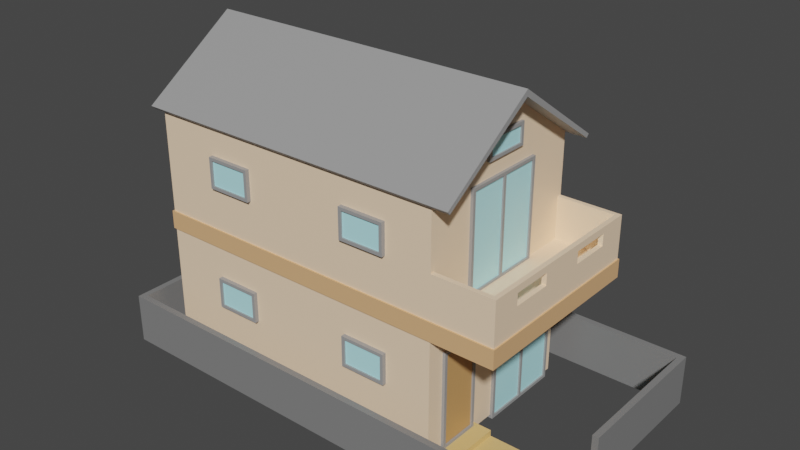 # Source: house.blend  (saved by Blender 2.91.10; exported with 4.5.12 LTS)
import bpy
from mathutils import Matrix  # noqa: F401  (used for matrix-valued properties, if any)

bpy.ops.wm.read_factory_settings(use_empty=True)
scene = bpy.context.scene
scene.name = 'Scene'

# ---- collections
col_collection = bpy.data.collections.new('Collection'); scene.collection.children.link(col_collection)

# ---- materials (node trees are filled in below, after node groups)
mat_walls = bpy.data.materials.new('Walls')
mat_walls.use_transparent_shadow = False
mat_walls.diffuse_color = (0.8, 0.5969, 0.2839, 1.0)
mat_roof = bpy.data.materials.new('Roof')
mat_roof.use_transparent_shadow = False
mat_roof.diffuse_color = (0.17, 0.17, 0.17, 1.0)
mat_accent = bpy.data.materials.new('Accent')
mat_accent.use_transparent_shadow = False
mat_accent.diffuse_color = (0.8, 0.3346, 0.3074, 1.0)
mat_frame = bpy.data.materials.new('Frame')
mat_frame.use_transparent_shadow = False
mat_frame.diffuse_color = (0.2697, 0.2697, 0.2697, 1.0)
mat_door = bpy.data.materials.new('Door')
mat_door.use_transparent_shadow = False
mat_door.diffuse_color = (0.6166, 0.4919, 0.3654, 1.0)
mat_windows = bpy.data.materials.new('Windows')
mat_windows.use_transparent_shadow = False
mat_windows.diffuse_color = (0.0, 0.7121, 0.8, 1.0)
mat_path = bpy.data.materials.new('Path')
mat_path.use_transparent_shadow = False
mat_path.diffuse_color = (0.3972, 0.2897, 0.1818, 1.0)
mat_fence = bpy.data.materials.new('Fence')
mat_fence.alpha_threshold = 0.0
mat_fence.use_transparent_shadow = False
mat_fence.diffuse_color = (0.4641, 0.4559, 0.4036, 1.0)
mat_fence.line_color = (0.0, 0.0, 0.0, 1.0)

# ---- material node trees
mat_walls.use_nodes = True; mat_walls.node_tree.nodes.clear()
_N = mat_walls.node_tree.nodes; _L = mat_walls.node_tree.links
n0 = _N.new('ShaderNodeBsdfPrincipled'); n0.name = 'Principled BSDF'; n0.location = (10, 300)
n0.distribution = 'GGX'
n0.subsurface_method = 'BURLEY'
n0.inputs[0].default_value = (1.0, 0.7436, 0.512, 1.0)
n0.inputs[3].default_value = 1.45
n0.inputs[27].default_value = (0.0, 0.0, 0.0, 1.0)
n0.inputs[28].default_value = 1.0
n1 = _N.new('ShaderNodeOutputMaterial'); n1.name = 'Material Output'; n1.location = (300, 300)
_L.new(n0.outputs[0], n1.inputs[0])
n1.is_active_output = True
mat_roof.use_nodes = True; mat_roof.node_tree.nodes.clear()
_N = mat_roof.node_tree.nodes; _L = mat_roof.node_tree.links
n0 = _N.new('ShaderNodeBsdfPrincipled'); n0.name = 'Principled BSDF'; n0.location = (10, 300)
n0.distribution = 'GGX'
n0.subsurface_method = 'BURLEY'
n0.inputs[0].default_value = (0.3299, 0.3299, 0.3299, 1.0)
n0.inputs[3].default_value = 1.45
n0.inputs[27].default_value = (0.0, 0.0, 0.0, 1.0)
n0.inputs[28].default_value = 1.0
n1 = _N.new('ShaderNodeOutputMaterial'); n1.name = 'Material Output'; n1.location = (300, 300)
_L.new(n0.outputs[0], n1.inputs[0])
n1.is_active_output = True
mat_accent.use_nodes = True; mat_accent.node_tree.nodes.clear()
_N = mat_accent.node_tree.nodes; _L = mat_accent.node_tree.links
n0 = _N.new('ShaderNodeBsdfPrincipled'); n0.name = 'Principled BSDF'; n0.location = (10, 300)
n0.distribution = 'GGX'
n0.subsurface_method = 'BURLEY'
n0.inputs[0].default_value = (0.8, 0.459, 0.2224, 1.0)
n0.inputs[3].default_value = 1.45
n0.inputs[27].default_value = (0.0, 0.0, 0.0, 1.0)
n0.inputs[28].default_value = 1.0
n1 = _N.new('ShaderNodeOutputMaterial'); n1.name = 'Material Output'; n1.location = (300, 300)
_L.new(n0.outputs[0], n1.inputs[0])
n1.is_active_output = True
mat_frame.use_nodes = True; mat_frame.node_tree.nodes.clear()
_N = mat_frame.node_tree.nodes; _L = mat_frame.node_tree.links
n0 = _N.new('ShaderNodeBsdfPrincipled'); n0.name = 'Principled BSDF'; n0.location = (10, 300)
n0.distribution = 'GGX'
n0.subsurface_method = 'BURLEY'
n0.inputs[0].default_value = (0.3299, 0.3299, 0.3299, 1.0)
n0.inputs[3].default_value = 1.45
n0.inputs[27].default_value = (0.0, 0.0, 0.0, 1.0)
n0.inputs[28].default_value = 1.0
n1 = _N.new('ShaderNodeOutputMaterial'); n1.name = 'Material Output'; n1.location = (300, 300)
_L.new(n0.outputs[0], n1.inputs[0])
n1.is_active_output = True
mat_door.use_nodes = True; mat_door.node_tree.nodes.clear()
_N = mat_door.node_tree.nodes; _L = mat_door.node_tree.links
n0 = _N.new('ShaderNodeBsdfPrincipled'); n0.name = 'Principled BSDF'; n0.location = (10, 300)
n0.distribution = 'GGX'
n0.subsurface_method = 'BURLEY'
n0.inputs[0].default_value = (0.6166, 0.3375, 0.1288, 1.0)
n0.inputs[3].default_value = 1.45
n0.inputs[27].default_value = (0.0, 0.0, 0.0, 1.0)
n0.inputs[28].default_value = 1.0
n1 = _N.new('ShaderNodeOutputMaterial'); n1.name = 'Material Output'; n1.location = (300, 300)
_L.new(n0.outputs[0], n1.inputs[0])
n1.is_active_output = True
mat_windows.use_nodes = True; mat_windows.node_tree.nodes.clear()
_N = mat_windows.node_tree.nodes; _L = mat_windows.node_tree.links
n0 = _N.new('ShaderNodeBsdfPrincipled'); n0.name = 'Principled BSDF'; n0.location = (10, 300)
n0.distribution = 'GGX'
n0.subsurface_method = 'BURLEY'
n0.inputs[0].default_value = (0.5019, 0.9428, 1.0, 1.0)
n0.inputs[3].default_value = 1.45
n0.inputs[27].default_value = (0.0, 0.0, 0.0, 1.0)
n0.inputs[28].default_value = 1.0
n1 = _N.new('ShaderNodeOutputMaterial'); n1.name = 'Material Output'; n1.location = (300, 300)
_L.new(n0.outputs[0], n1.inputs[0])
n1.is_active_output = True
mat_path.use_nodes = True; mat_path.node_tree.nodes.clear()
_N = mat_path.node_tree.nodes; _L = mat_path.node_tree.links
n0 = _N.new('ShaderNodeBsdfPrincipled'); n0.name = 'Principled BSDF'; n0.location = (10, 300)
n0.distribution = 'GGX'
n0.subsurface_method = 'BURLEY'
n0.inputs[0].default_value = (0.8, 0.5333, 0.207, 1.0)
n0.inputs[3].default_value = 1.45
n0.inputs[27].default_value = (0.0, 0.0, 0.0, 1.0)
n0.inputs[28].default_value = 1.0
n1 = _N.new('ShaderNodeOutputMaterial'); n1.name = 'Material Output'; n1.location = (300, 300)
_L.new(n0.outputs[0], n1.inputs[0])
n1.is_active_output = True
mat_fence.use_nodes = True; mat_fence.node_tree.nodes.clear()
_N = mat_fence.node_tree.nodes; _L = mat_fence.node_tree.links
n0 = _N.new('ShaderNodeOutputMaterial'); n0.name = 'Material Output'; n0.location = (300, 300)
n1 = _N.new('ShaderNodeBsdfPrincipled'); n1.name = 'Principled BSDF'; n1.location = (10, 300)
n1.distribution = 'GGX'
n1.subsurface_method = 'BURLEY'
n1.inputs[0].default_value = (0.2165, 0.2165, 0.2165, 1.0)
n1.inputs[2].default_value = 0.4
n1.inputs[3].default_value = 1.45
n1.inputs[27].default_value = (0.0, 0.0, 0.0, 1.0)
n1.inputs[28].default_value = 1.0
_L.new(n1.outputs[0], n0.inputs[0])
n0.is_active_output = True

# ---- world
world_world = bpy.data.worlds.new('World'); scene.world = world_world
world_world.use_nodes = True; world_world.node_tree.nodes.clear()
_N = world_world.node_tree.nodes; _L = world_world.node_tree.links
n0 = _N.new('ShaderNodeOutputWorld'); n0.name = 'World Output'; n0.location = (300, 300)
n1 = _N.new('ShaderNodeBackground'); n1.name = 'Background'; n1.location = (10, 300)
n1.inputs[0].default_value = (0.05088, 0.05088, 0.05088, 1.0)
_L.new(n1.outputs[0], n0.inputs[0])
n0.is_active_output = True
world_world.color = (0.05088, 0.05088, 0.05088)
world_world.use_sun_shadow = False
world_world.sun_shadow_jitter_overblur = 0.0

# ---- meshes
me_cube_001 = bpy.data.meshes.new('Cube.001')
me_cube_001.from_pydata([(-14.0, -3.0, 0.0), (-14.0, -3.0, 4.0), (-14.0, 3.0, 0.0), (-14.0, 3.0, 4.0), (-4.0, -3.0, 0.0), (-4.0, -3.0, 4.0), (-4.0, 3.0, 0.0), (-4.0, 3.0, 4.0), (-14.0, -3.0, 8.0), (-14.0, 3.0, 8.0), (-4.0, -3.0, 8.0), (-4.0, 3.0, 8.0), (-14.0, 0.0, 10.0), (-4.0, 0.0, 10.0)], [], [(0, 1, 3, 2), (2, 3, 7, 6), (6, 7, 5, 4), (4, 5, 1, 0), (7, 3, 9, 11), (10, 11, 13), (5, 7, 11, 10), (3, 1, 8, 9), (1, 5, 10, 8), (9, 8, 12), (8, 10, 13, 12), (11, 9, 12, 13)])
_uv = me_cube_001.uv_layers.new(name='UVMap')
_uv.uv.foreach_set('vector', [0.375, 0.0, 0.625, 0.0, 0.625, 0.25, 0.375, 0.25, 0.375, 0.25, 0.625, 0.25, 0.625, 0.5, 0.375, 0.5, 0.375, 0.5, 0.625, 0.5, 0.625, 0.75, 0.375, 0.75, 0.375, 0.75, 0.625, 0.75, 0.625, 1.0, 0.375, 1.0, 0.625, 0.5, 0.625, 0.25, 0.625, 0.25, 0.625, 0.5, 0.625, 0.75, 0.625, 0.5, 0.625, 0.75, 0.625, 0.75, 0.625, 0.5, 0.625, 0.5, 0.625, 0.75, 0.625, 0.25, 0.625, 0.0, 0.625, 0.0, 0.625, 0.25, 0.625, 1.0, 0.625, 0.75, 0.625, 0.75, 0.625, 1.0, 0.625, 0.25, 0.625, 0.0, 0.625, 0.25, 0.625, 1.0, 0.625, 0.75, 0.625, 0.75, 0.625, 1.0, 0.625, 0.5, 0.625, 0.25, 0.625, 0.25, 0.625, 0.5])
me_cube_001.materials.append(mat_walls)
me_cube_001.use_remesh_fix_poles = True
me_cube_001.use_remesh_preserve_attributes = False
me_cube_001.use_mirror_vertex_groups = False
me_cube_001.update()
me_cube_002 = bpy.data.meshes.new('Cube.002')
me_cube_002.from_pydata([(-5.343, -3.197, 8.0), (-5.343, 3.197, 8.0), (5.638, -3.197, 8.0), (5.638, 3.197, 8.0), (-5.343, 0.0, 10.21), (5.638, 0.0, 10.21), (-5.343, -3.109, 7.9), (-5.343, 3.109, 7.9), (5.638, 3.109, 7.9), (5.638, -3.109, 7.9), (5.638, 0.0, 10.0), (-5.343, 0.0, 10.0)], [], [(10, 9, 6, 11), (0, 2, 5, 4), (3, 1, 4, 5), (7, 1, 3, 8), (0, 6, 9, 2), (10, 11, 7, 8), (9, 10, 5, 2), (5, 10, 8, 3), (7, 11, 4, 1), (4, 11, 6, 0)])
_uv = me_cube_002.uv_layers.new(name='UVMap')
_uv.uv.foreach_set('vector', [0.625, 0.6667, 0.625, 0.6667, 0.625, 0.75, 0.625, 0.5, 0.625, 1.0, 0.625, 0.75, 0.625, 0.75, 0.625, 1.0, 0.625, 0.5, 0.625, 0.25, 0.625, 0.25, 0.625, 0.5, 0.625, 0.5, 0.625, 0.25, 0.625, 0.5, 0.625, 0.5833, 0.625, 1.0, 0.625, 0.75, 0.625, 0.6667, 0.625, 0.75, 0.625, 0.6667, 0.625, 0.5, 0.625, 0.5, 0.625, 0.5833, 0.625, 0.6667, 0.625, 0.6667, 0.625, 0.75, 0.625, 0.75, 0.625, 0.75, 0.625, 0.6667, 0.625, 0.5833, 0.625, 0.5, 0.625, 0.5, 0.625, 0.5, 0.625, 0.25, 0.625, 0.25, 0.625, 0.25, 0.625, 0.5, 0.625, 0.75, 0.625, 1.0])
me_cube_002.materials.append(mat_roof)
me_cube_002.use_remesh_fix_poles = True
me_cube_002.use_remesh_preserve_attributes = False
me_cube_002.use_mirror_vertex_groups = False
me_cube_002.update()
me_cube_003 = bpy.data.meshes.new('Cube.003')
me_cube_003.from_pydata([(0.8467, -0.9522, -0.3698), (0.8467, 0.9522, -0.3698), (-1.0, -1.0, -1.0), (-1.0, -1.0, 1.0), (-1.0, 1.0, -1.0), (-1.0, 1.0, 1.0), (1.0, -1.0, -1.0), (1.0, -1.0, 1.0), (1.0, 1.0, -1.0), (1.0, 1.0, 1.0), (-1.0, 0.9522, -0.3698), (-1.0, 0.9522, 1.0), (0.8467, 0.9522, 1.0), (0.8467, -0.9522, 1.0), (-1.0, -0.9522, -0.3698), (-1.0, -0.9522, 1.0), (1.0, -0.2482, 0.591), (1.0, -0.2482, 0.3977), (0.8467, -0.2482, 0.3977), (0.8467, -0.2482, 0.6898), (0.8467, -0.2482, 0.7843), (1.0, -0.2482, 0.7843), (0.8467, -0.6851, 0.3977), (1.0, -0.6851, 0.3977), (1.0, -0.6851, 0.7843), (0.8467, -0.6851, 0.7843), (1.0, 0.2482, 0.591), (1.0, 0.2482, 0.3977), (0.8467, 0.2482, 0.3977), (0.8467, 0.2482, 0.6898), (0.8467, 0.2482, 0.7843), (1.0, 0.2482, 0.7843), (0.8467, 0.6851, 0.3977), (1.0, 0.6851, 0.3977), (1.0, 0.6851, 0.7843), (0.8467, 0.6851, 0.7843), (1.0, 0.4667, 0.7843), (1.0, -0.4667, 0.7843), (1.0, 0.6851, 0.591), (1.0, -0.4667, 0.3977), (1.0, 0.4667, 0.3977), (1.0, -0.6851, 0.591), (0.8467, 0.6851, 0.4922), (0.8467, -0.6851, 0.4922), (0.8467, 0.5783, 0.3977), (0.8467, -0.5783, 0.3977), (0.8467, -0.355, 0.7843), (0.8467, 0.355, 0.7843), (-0.7351, 0.9522, 1.0), (0.8467, 0.6296, 1.0), (0.8467, 0.4466, 0.7843)], [], [(4, 5, 9, 8), (6, 7, 3, 2), (4, 8, 6, 2), (11, 5, 4, 2, 3, 15, 14, 10), (23, 22, 43, 41), (25, 24, 41, 43), (39, 17, 18, 45), (45, 22, 23, 39), (20, 21, 37, 46), (24, 25, 46, 37), (42, 32, 33, 38), (38, 34, 35, 42), (44, 28, 27, 40), (40, 33, 32, 44), (31, 30, 47, 36), (34, 9, 7, 24, 37, 21, 16, 26, 31, 36), (16, 17, 39, 23, 41, 24, 7, 6, 8, 9, 34, 38, 33, 40, 27, 26), (11, 10, 1, 12, 48), (13, 0, 14, 15), (0, 1, 10, 14), (15, 3, 7, 9, 5, 11, 48, 12, 49, 13), (20, 19, 18, 17, 16, 21), (29, 30, 31, 26, 27, 28), (36, 47, 50, 35, 34), (28, 44, 32, 42, 35, 12, 1, 0, 13, 25, 43, 22, 45, 18), (18, 19, 29, 28), (12, 35, 50, 49), (47, 30, 29, 19, 20, 46, 25, 13, 49, 50)])
_uv = me_cube_003.uv_layers.new(name='UVMap')
_uv.uv.foreach_set('vector', [0.375, 0.25, 0.625, 0.25, 0.625, 0.5, 0.375, 0.5, 0.375, 0.75, 0.625, 0.75, 0.625, 1.0, 0.375, 1.0, 0.125, 0.5, 0.375, 0.5, 0.375, 0.75, 0.125, 0.75, 0.625, 0.244, 0.625, 0.25, 0.375, 0.25, 0.375, 0.0, 0.625, 0.0, 0.625, 0.005978, 0.392, 0.005978, 0.392, 0.244, 0.375, 0.875, 0.375, 0.9389, 0.4361, 0.9389, 0.5, 0.875, 0.625, 0.9389, 0.625, 0.875, 0.5, 0.875, 0.4361, 0.9389, 0.25, 0.625, 0.25, 0.5, 0.1861, 0.5, 0.1861, 0.6889, 0.1861, 0.6889, 0.1861, 0.75, 0.25, 0.75, 0.25, 0.625, 0.8139, 0.5, 0.75, 0.5, 0.75, 0.625, 0.8139, 0.5611, 0.75, 0.75, 0.8139, 0.75, 0.8139, 0.5611, 0.75, 0.625, 0.4361, 0.9389, 0.375, 0.9389, 0.375, 0.875, 0.5, 0.875, 0.5, 0.875, 0.625, 0.875, 0.625, 0.9389, 0.4361, 0.9389, 0.1861, 0.6889, 0.1861, 0.5, 0.25, 0.5, 0.25, 0.625, 0.25, 0.625, 0.25, 0.75, 0.1861, 0.75, 0.1861, 0.6889, 0.75, 0.5, 0.8139, 0.5, 0.8139, 0.5611, 0.75, 0.625, 0.598, 0.5394, 0.625, 0.5, 0.625, 0.75, 0.598, 0.7106, 0.598, 0.6833, 0.598, 0.656, 0.5739, 0.656, 0.5739, 0.594, 0.598, 0.594, 0.598, 0.5667, 0.5739, 0.656, 0.5497, 0.656, 0.5497, 0.6833, 0.5497, 0.7106, 0.5739, 0.7106, 0.598, 0.7106, 0.625, 0.75, 0.375, 0.75, 0.375, 0.5, 0.625, 0.5, 0.598, 0.5394, 0.5739, 0.5394, 0.5497, 0.5394, 0.5497, 0.5667, 0.5497, 0.594, 0.5739, 0.594, 0.5827, 0.2576, 0.375, 0.2576, 0.375, 0.5, 0.5827, 0.5, 0.5827, 0.2923, 0.5827, 0.75, 0.375, 0.75, 0.375, 0.9924, 0.5827, 0.9924, 0.375, 0.75, 0.375, 0.5, 0.1326, 0.5, 0.1326, 0.75, 0.875, 0.744, 0.875, 0.75, 0.625, 0.75, 0.625, 0.5, 0.875, 0.5, 0.875, 0.506, 0.8419, 0.506, 0.6442, 0.506, 0.6442, 0.5463, 0.6442, 0.744, 0.625, 0.3111, 0.5639, 0.3111, 0.375, 0.3111, 0.375, 0.375, 0.5, 0.375, 0.625, 0.375, 0.5639, 0.3111, 0.625, 0.3111, 0.625, 0.375, 0.5, 0.375, 0.375, 0.375, 0.375, 0.3111, 0.75, 0.625, 0.8139, 0.5611, 0.8139, 0.6135, 0.8139, 0.75, 0.75, 0.75, 0.5156, 0.5924, 0.5156, 0.5491, 0.5156, 0.5351, 0.5261, 0.5351, 0.5586, 0.5351, 0.5827, 0.5, 0.375, 0.5, 0.375, 0.75, 0.5827, 0.75, 0.5586, 0.7149, 0.5261, 0.7149, 0.5156, 0.7149, 0.5156, 0.7009, 0.5156, 0.6576, 0.5156, 0.6576, 0.5481, 0.6576, 0.5481, 0.5924, 0.5156, 0.5924, 0.5827, 0.5, 0.5586, 0.5351, 0.5586, 0.5664, 0.5827, 0.5423, 0.5586, 0.5784, 0.5586, 0.5924, 0.5481, 0.5924, 0.5481, 0.6576, 0.5586, 0.6576, 0.5586, 0.6716, 0.5586, 0.7149, 0.5827, 0.75, 0.5827, 0.5423, 0.5586, 0.5664])
me_cube_003.materials.append(mat_walls)
me_cube_003.use_remesh_fix_poles = True
me_cube_003.use_remesh_preserve_attributes = False
me_cube_003.use_mirror_vertex_groups = False
me_cube_003.update()
me_cube_004 = bpy.data.meshes.new('Cube.004')
me_cube_004.from_pydata([(-0.9068, -0.9772, -0.9903), (-0.9068, -0.9772, 0.9903), (-0.9068, 0.9874, -0.9903), (-0.9068, 0.9874, 0.9903), (0.9903, -0.9772, -0.9903), (0.9903, -0.9772, 0.9903), (0.9903, 0.9874, -0.9903), (0.9903, 0.9874, 0.9903)], [], [(0, 1, 3, 2), (2, 3, 7, 6), (6, 7, 5, 4), (4, 5, 1, 0), (2, 6, 4, 0), (7, 3, 1, 5)])
_uv = me_cube_004.uv_layers.new(name='UVMap')
_uv.uv.foreach_set('vector', [0.375, 0.0, 0.625, 0.0, 0.625, 0.25, 0.375, 0.25, 0.375, 0.25, 0.625, 0.25, 0.625, 0.5, 0.375, 0.5, 0.375, 0.5, 0.625, 0.5, 0.625, 0.75, 0.375, 0.75, 0.375, 0.75, 0.625, 0.75, 0.625, 1.0, 0.375, 1.0, 0.125, 0.5, 0.375, 0.5, 0.375, 0.75, 0.125, 0.75, 0.625, 0.5, 0.875, 0.5, 0.875, 0.75, 0.625, 0.75])
me_cube_004.materials.append(mat_accent)
me_cube_004.use_remesh_fix_poles = True
me_cube_004.use_remesh_preserve_attributes = False
me_cube_004.use_mirror_vertex_groups = False
me_cube_004.update()
me_cube_007 = bpy.data.meshes.new('Cube.007')
me_cube_007.from_pydata([(-0.05, 0.1, 0.1), (-0.05, 0.1, 3.1), (-0.05, 1.3, 0.1), (-0.05, 1.3, 3.1), (-0.2937, 0.0, 3.2), (-0.2937, 1.4, 3.2), (0.0, 1.3, 3.1), (0.0, 1.3, 0.1), (0.0, 0.1, 3.1), (0.0, 0.1, 0.1), (0.0, 0.0, 3.2), (0.0, 1.4, 3.2), (-0.2937, 0.0, 0.0), (-0.2937, 1.4, 0.0), (0.0, 0.0, 0.0), (0.0, 1.4, 0.0)], [], [(2, 3, 1, 0), (5, 11, 15, 13), (1, 3, 6, 8), (0, 1, 8, 9), (3, 2, 7, 6), (14, 9, 8, 10), (4, 10, 11, 5), (10, 8, 6, 11), (10, 4, 12, 14), (9, 7, 2, 0), (7, 15, 11, 6), (14, 15, 7, 9)])
me_cube_007.polygons.foreach_set('material_index', [1, 0, 0, 0, 0, 0, 0, 0, 0, 0, 0, 0])
_uv = me_cube_007.uv_layers.new(name='UVMap')
_uv.uv.foreach_set('vector', [0.375, 0.5, 0.625, 0.5, 0.625, 0.75, 0.375, 0.75, 0.625, 0.25, 0.625, 0.5, 0.375, 0.5, 0.375, 0.25, 0.625, 0.75, 0.625, 0.5, 0.625, 0.5, 0.625, 0.75, 0.375, 0.75, 0.625, 0.75, 0.625, 0.75, 0.375, 0.75, 0.625, 0.5, 0.375, 0.5, 0.375, 0.5, 0.625, 0.5, 0.375, 0.75, 0.375, 0.75, 0.625, 0.75, 0.625, 0.75, 0.875, 0.75, 0.625, 0.75, 0.625, 0.5, 0.875, 0.5, 0.625, 0.75, 0.625, 0.75, 0.625, 0.5, 0.625, 0.5, 0.625, 0.75, 0.625, 1.0, 0.375, 1.0, 0.375, 0.75, 0.0, 0.0, 0.0, 0.0, 0.0, 0.0, 0.0, 0.0, 0.375, 0.5, 0.375, 0.5, 0.625, 0.5, 0.625, 0.5, 0.375, 0.75, 0.375, 0.5, 0.375, 0.5, 0.0, 0.0])
me_cube_007.materials.append(mat_frame)
me_cube_007.materials.append(mat_door)
me_cube_007.use_remesh_fix_poles = True
me_cube_007.use_remesh_preserve_attributes = False
me_cube_007.use_mirror_vertex_groups = False
me_cube_007.update()
me_cube_008 = bpy.data.meshes.new('Cube.008')
me_cube_008.from_pydata([(-0.05, -2.7, 0.1), (-0.05, -2.7, 3.1), (-0.05, -1.45, 0.1), (-0.05, -1.45, 3.1), (-0.2937, -2.8, 3.2), (0.0, -1.45, 3.1), (0.0, -1.45, 0.1), (0.0, -2.7, 3.1), (0.0, -2.7, 0.1), (0.0, -2.8, 3.2), (0.0, -1.4, 3.2), (-0.2937, -2.8, 1.192e-07), (-0.2937, -1.4, 1.192e-07), (0.0, -2.8, 1.192e-07), (-0.05, -1.35, 0.1), (-0.05, -1.35, 3.1), (-0.05, -0.1, 0.1), (-0.05, -0.1, 3.1), (-0.2937, -1.4, 3.2), (-0.2937, 0.0, 3.2), (0.0, -0.1, 3.1), (0.0, -0.1, 0.1), (0.0, -1.35, 3.1), (0.0, -1.35, 0.1), (0.0, 0.0, 3.2), (-0.2937, 0.0, 1.192e-07), (0.0, -1.4, 1.192e-07), (0.0, 0.0, 1.192e-07)], [], [(2, 3, 1, 0), (18, 10, 26, 12), (1, 3, 5, 7), (0, 1, 7, 8), (3, 2, 6, 5), (13, 8, 7, 9), (4, 9, 10, 18), (9, 7, 5, 10), (9, 4, 11, 13), (8, 6, 2, 0), (6, 26, 10, 5), (13, 26, 6, 8), (16, 17, 15, 14), (19, 24, 27, 25), (15, 17, 20, 22), (14, 15, 22, 23), (17, 16, 21, 20), (26, 23, 22, 10), (18, 10, 24, 19), (10, 22, 20, 24), (23, 21, 16, 14), (21, 27, 24, 20), (26, 27, 21, 23)])
me_cube_008.polygons.foreach_set('material_index', [1, 0, 0, 0, 0, 0, 0, 0, 0, 0, 0, 0, 1, 0, 0, 0, 0, 0, 0, 0, 0, 0, 0])
_uv = me_cube_008.uv_layers.new(name='UVMap')
_uv.uv.foreach_set('vector', [0.375, 0.5, 0.625, 0.5, 0.625, 0.75, 0.375, 0.75, 0.625, 0.25, 0.625, 0.5, 0.375, 0.5, 0.375, 0.25, 0.625, 0.75, 0.625, 0.5, 0.625, 0.5, 0.625, 0.75, 0.375, 0.75, 0.625, 0.75, 0.625, 0.75, 0.375, 0.75, 0.625, 0.5, 0.375, 0.5, 0.375, 0.5, 0.625, 0.5, 0.375, 0.75, 0.375, 0.75, 0.625, 0.75, 0.625, 0.75, 0.875, 0.75, 0.625, 0.75, 0.625, 0.5, 0.875, 0.5, 0.625, 0.75, 0.625, 0.75, 0.625, 0.5, 0.625, 0.5, 0.625, 0.75, 0.625, 1.0, 0.375, 1.0, 0.375, 0.75, 0.0, 0.0, 0.0, 0.0, 0.0, 0.0, 0.0, 0.0, 0.375, 0.5, 0.375, 0.5, 0.625, 0.5, 0.625, 0.5, 0.375, 0.75, 0.375, 0.5, 0.375, 0.5, 0.0, 0.0, 0.375, 0.5, 0.625, 0.5, 0.625, 0.75, 0.375, 0.75, 0.625, 0.25, 0.625, 0.5, 0.375, 0.5, 0.375, 0.25, 0.625, 0.75, 0.625, 0.5, 0.625, 0.5, 0.625, 0.75, 0.375, 0.75, 0.625, 0.75, 0.625, 0.75, 0.375, 0.75, 0.625, 0.5, 0.375, 0.5, 0.375, 0.5, 0.625, 0.5, 0.375, 0.75, 0.375, 0.75, 0.625, 0.75, 0.625, 0.75, 0.875, 0.75, 0.625, 0.75, 0.625, 0.5, 0.875, 0.5, 0.625, 0.75, 0.625, 0.75, 0.625, 0.5, 0.625, 0.5, 0.0, 0.0, 0.0, 0.0, 0.0, 0.0, 0.0, 0.0, 0.375, 0.5, 0.375, 0.5, 0.625, 0.5, 0.625, 0.5, 0.375, 0.75, 0.375, 0.5, 0.375, 0.5, 0.0, 0.0])
me_cube_008.materials.append(mat_frame)
me_cube_008.materials.append(mat_windows)
me_cube_008.use_remesh_fix_poles = True
me_cube_008.use_remesh_preserve_attributes = False
me_cube_008.use_mirror_vertex_groups = False
me_cube_008.update()
me_cube_010 = bpy.data.meshes.new('Cube.010')
me_cube_010.from_pydata([(-0.05, 0.1, 0.1), (-0.05, 0.1, 0.6), (-0.05, 1.4, 0.1), (-0.05, 1.4, 0.6), (-0.2937, 0.0, 0.7), (-0.2937, 1.5, 0.7), (4.93e-33, 1.4, 0.6), (4.93e-33, 1.4, 0.1), (0.0, 0.1, 0.6), (0.0, 0.1, 0.1), (0.0, 0.0, 0.7), (4.93e-33, 1.5, 0.7), (-0.2937, 0.0, 0.0), (-0.2937, 1.5, 2.22e-17), (0.0, 0.0, 0.0), (4.93e-33, 1.5, 2.22e-17)], [], [(2, 3, 1, 0), (5, 11, 15, 13), (1, 3, 6, 8), (0, 1, 8, 9), (3, 2, 7, 6), (14, 9, 8, 10), (4, 10, 11, 5), (10, 8, 6, 11), (10, 4, 12, 14), (9, 7, 2, 0), (7, 15, 11, 6), (14, 15, 7, 9), (12, 13, 15, 14)])
me_cube_010.polygons.foreach_set('material_index', [1, 0, 0, 0, 0, 0, 0, 0, 0, 0, 0, 0, 0])
_uv = me_cube_010.uv_layers.new(name='UVMap')
_uv.uv.foreach_set('vector', [0.375, 0.5, 0.625, 0.5, 0.625, 0.75, 0.375, 0.75, 0.625, 0.25, 0.625, 0.5, 0.375, 0.5, 0.375, 0.25, 0.625, 0.75, 0.625, 0.5, 0.625, 0.5, 0.625, 0.75, 0.375, 0.75, 0.625, 0.75, 0.625, 0.75, 0.375, 0.75, 0.625, 0.5, 0.375, 0.5, 0.375, 0.5, 0.625, 0.5, 0.375, 0.75, 0.375, 0.75, 0.625, 0.75, 0.625, 0.75, 0.875, 0.75, 0.625, 0.75, 0.625, 0.5, 0.875, 0.5, 0.625, 0.75, 0.625, 0.75, 0.625, 0.5, 0.625, 0.5, 0.625, 0.75, 0.625, 1.0, 0.375, 1.0, 0.375, 0.75, 0.0, 0.0, 0.0, 0.0, 0.0, 0.0, 0.0, 0.0, 0.375, 0.5, 0.375, 0.5, 0.625, 0.5, 0.625, 0.5, 0.375, 0.75, 0.375, 0.5, 0.375, 0.5, 0.0, 0.0, 0.375, 1.0, 0.375, 0.25, 0.375, 0.5, 0.375, 0.75])
me_cube_010.materials.append(mat_frame)
me_cube_010.materials.append(mat_windows)
me_cube_010.use_remesh_fix_poles = True
me_cube_010.use_remesh_preserve_attributes = False
me_cube_010.use_mirror_vertex_groups = False
me_cube_010.update()
me_cube_018 = bpy.data.meshes.new('Cube.018')
me_cube_018.from_pydata([(-0.05, 0.1, 0.1), (-0.05, 0.1, 0.9), (-0.05, 1.4, 0.1), (-0.05, 1.4, 0.9), (-0.2937, -4.807e-16, 1.0), (-0.2937, 1.5, 1.0), (4.031e-08, 1.4, 0.9), (0.0, 1.4, 0.1), (4.031e-08, 0.1, 0.9), (0.0, 0.1, 0.1), (4.031e-08, -4.807e-16, 1.0), (4.031e-08, 1.5, 1.0), (-0.2937, 0.0, 0.0), (-0.2937, 1.5, 0.0), (0.0, 0.0, 0.0), (0.0, 1.5, 0.0)], [], [(2, 3, 1, 0), (5, 11, 15, 13), (1, 3, 6, 8), (0, 1, 8, 9), (3, 2, 7, 6), (14, 9, 8, 10), (4, 10, 11, 5), (10, 8, 6, 11), (10, 4, 12, 14), (9, 7, 2, 0), (7, 15, 11, 6), (14, 15, 7, 9), (12, 13, 15, 14)])
me_cube_018.polygons.foreach_set('material_index', [1, 0, 0, 0, 0, 0, 0, 0, 0, 0, 0, 0, 0])
_uv = me_cube_018.uv_layers.new(name='UVMap')
_uv.uv.foreach_set('vector', [0.375, 0.5, 0.625, 0.5, 0.625, 0.75, 0.375, 0.75, 0.625, 0.25, 0.625, 0.5, 0.375, 0.5, 0.375, 0.25, 0.625, 0.75, 0.625, 0.5, 0.625, 0.5, 0.625, 0.75, 0.375, 0.75, 0.625, 0.75, 0.625, 0.75, 0.375, 0.75, 0.625, 0.5, 0.375, 0.5, 0.375, 0.5, 0.625, 0.5, 0.375, 0.75, 0.375, 0.75, 0.625, 0.75, 0.625, 0.75, 0.875, 0.75, 0.625, 0.75, 0.625, 0.5, 0.875, 0.5, 0.625, 0.75, 0.625, 0.75, 0.625, 0.5, 0.625, 0.5, 0.625, 0.75, 0.625, 1.0, 0.375, 1.0, 0.375, 0.75, 0.0, 0.0, 0.0, 0.0, 0.0, 0.0, 0.0, 0.0, 0.375, 0.5, 0.375, 0.5, 0.625, 0.5, 0.625, 0.5, 0.375, 0.75, 0.375, 0.5, 0.375, 0.5, 0.0, 0.0, 0.375, 1.0, 0.375, 0.25, 0.375, 0.5, 0.375, 0.75])
me_cube_018.materials.append(mat_frame)
me_cube_018.materials.append(mat_windows)
me_cube_018.use_remesh_fix_poles = True
me_cube_018.use_remesh_preserve_attributes = False
me_cube_018.use_mirror_vertex_groups = False
me_cube_018.update()
me_plane = bpy.data.meshes.new('Plane')
me_plane.from_pydata([(0.5, 3.576e-07, 0.1), (3.9, 3.576e-07, 0.1), (0.5, 1.7, 0.1), (3.9, 1.7, 0.1), (0.5, 3.576e-07, 0.0), (3.9, 3.576e-07, 0.0), (0.5, 1.7, 0.0), (3.9, 1.7, 0.0), (-0.5, 3.576e-07, 0.1), (-0.5, 1.7, 0.1), (-0.5, 3.576e-07, 0.0), (-0.5, 1.7, 0.0), (0.5, 3.576e-07, 0.2951), (0.5, 1.7, 0.2951), (-0.5, 3.576e-07, 0.2951), (-0.5, 1.7, 0.2951)], [], [(0, 1, 3, 2), (1, 5, 7, 3), (3, 7, 6, 2), (0, 4, 5, 1), (2, 6, 11, 9), (4, 0, 8, 10), (8, 0, 12, 14), (12, 13, 15, 14), (2, 9, 15, 13), (0, 2, 13, 12), (9, 8, 14, 15)])
_uv = me_plane.uv_layers.new(name='UVMap')
_uv.uv.foreach_set('vector', [0.0, 0.0, 1.0, 0.0, 1.0, 1.0, 0.0, 1.0, 1.0, 0.0, 1.0, 0.0, 1.0, 1.0, 1.0, 1.0, 1.0, 1.0, 1.0, 1.0, 0.0, 1.0, 0.0, 1.0, 0.0, 0.0, 0.0, 0.0, 1.0, 0.0, 1.0, 0.0, 0.0, 1.0, 0.0, 1.0, 0.0, 1.0, 0.0, 1.0, 0.0, 0.0, 0.0, 0.0, 0.0, 0.0, 0.0, 0.0, 0.0, 0.0, 0.0, 0.0, 0.0, 0.0, 0.0, 0.0, 0.0, 0.0, 0.0, 1.0, 0.0, 1.0, 0.0, 0.0, 0.0, 1.0, 0.0, 1.0, 0.0, 1.0, 0.0, 1.0, 0.0, 0.0, 0.0, 1.0, 0.0, 1.0, 0.0, 0.0, 0.0, 0.0, 0.0, 0.0, 0.0, 0.0, 0.0, 0.0])
me_plane.materials.append(mat_path)
me_plane.use_remesh_fix_poles = True
me_plane.use_remesh_preserve_attributes = False
me_plane.use_mirror_vertex_groups = False
me_plane.update()
me_plane_001 = bpy.data.meshes.new('Plane.001')
me_plane_001.from_pydata([(6.8, 3.8, 0.0), (7.0, 4.0, 0.0), (-7.8, 3.8, 0.0), (-8.0, 4.0, 0.0), (-7.8, -3.8, 0.0), (-8.0, -4.0, 0.0), (6.8, -3.8, 0.0), (7.0, -4.0, 0.0), (7.0, 4.0, 1.629), (6.8, 3.8, 1.629), (-8.0, 4.0, 1.629), (-7.8, 3.8, 1.629), (-8.0, -4.0, 1.629), (-7.8, -3.8, 1.629), (7.0, -4.0, 1.629), (6.8, -3.8, 1.629), (7.0, -0.9, 0.0), (6.8, -0.9, 0.0), (7.0, -2.553, 0.0), (6.8, -2.553, 0.0), (6.8, -0.9, 1.629), (7.0, -0.9, 1.629), (6.8, -2.553, 1.629), (7.0, -2.553, 1.629)], [], [(0, 2, 3, 1), (2, 4, 5, 3), (4, 6, 7, 5), (18, 7, 6, 19), (8, 10, 11, 9), (10, 12, 13, 11), (12, 14, 15, 13), (22, 15, 14, 23), (1, 16, 17, 0), (9, 20, 21, 8), (20, 17, 16, 21), (23, 18, 19, 22), (10, 3, 5, 12), (11, 13, 4, 2), (12, 5, 7, 14), (13, 15, 6, 4), (8, 1, 3, 10), (9, 11, 2, 0), (7, 18, 23, 14), (6, 15, 22, 19), (16, 1, 8, 21), (17, 20, 9, 0)])
_uv = me_plane_001.uv_layers.new(name='UVMap')
_uv.uv.foreach_set('vector', [0.0, 0.0, 0.0, 0.0, 0.0, 0.0, 0.0, 0.0, 0.0, 0.0, 0.0, 0.0, 0.0, 0.0, 0.0, 0.0, 0.0, 0.0, 0.0, 0.0, 0.0, 0.0, 0.0, 0.0, 0.0, 0.0, 0.0, 0.0, 0.0, 0.0, 0.0, 0.0, 0.0, 0.0, 0.0, 0.0, 0.0, 0.0, 0.0, 0.0, 0.0, 0.0, 0.0, 0.0, 0.0, 0.0, 0.0, 0.0, 0.0, 0.0, 0.0, 0.0, 0.0, 0.0, 0.0, 0.0, 0.0, 0.0, 0.0, 0.0, 0.0, 0.0, 0.0, 0.0, 0.0, 0.0, 0.0, 0.0, 0.0, 0.0, 0.0, 0.0, 0.0, 0.0, 0.0, 0.0, 0.0, 0.0, 0.0, 0.0, 0.0, 0.0, 0.0, 0.0, 0.0, 0.0, 0.0, 0.0, 0.0, 0.0, 0.0, 0.0, 0.0, 0.0, 0.0, 0.0, 0.0, 0.0, 0.0, 0.0, 0.0, 0.0, 0.0, 0.0, 0.0, 0.0, 0.0, 0.0, 0.0, 0.0, 0.0, 0.0, 0.0, 0.0, 0.0, 0.0, 0.0, 0.0, 0.0, 0.0, 0.0, 0.0, 0.0, 0.0, 0.0, 0.0, 0.0, 0.0, 0.0, 0.0, 0.0, 0.0, 0.0, 0.0, 0.0, 0.0, 0.0, 0.0, 0.0, 0.0, 0.0, 0.0, 0.0, 0.0, 0.0, 0.0, 0.0, 0.0, 0.0, 0.0, 0.0, 0.0, 0.0, 0.0, 0.0, 0.0, 0.0, 0.0, 0.0, 0.0, 0.0, 0.0, 0.0, 0.0, 0.0, 0.0, 0.0, 0.0, 0.0, 0.0, 0.0, 0.0, 0.0, 0.0, 0.0, 0.0])
me_plane_001.materials.append(mat_fence)
me_plane_001.use_remesh_fix_poles = True
me_plane_001.use_remesh_preserve_attributes = False
me_plane_001.use_mirror_vertex_groups = False
me_plane_001.update()

# ---- objects
ob_house = bpy.data.objects.new('House', me_cube_001)
ob_roof = bpy.data.objects.new('Roof', me_cube_002)
ob_balcony = bpy.data.objects.new('Balcony', me_cube_003)
ob_flooraccent = bpy.data.objects.new('FloorAccent', me_cube_004)
ob_door = bpy.data.objects.new('Door', me_cube_007)
ob_slidingdoor1f = bpy.data.objects.new('SlidingDoor1F', me_cube_008)
ob_windowft = bpy.data.objects.new('WindowFT', me_cube_010)
ob_windowruf = bpy.data.objects.new('WindowRUF', me_cube_018)
ob_pathway = bpy.data.objects.new('PathWay', me_plane)
ob_windowrub = bpy.data.objects.new('WindowRUB', me_cube_018)
ob_windowrdf = bpy.data.objects.new('WindowRDF', me_cube_018)
ob_windowrdb = bpy.data.objects.new('WindowRDB', me_cube_018)
ob_windowlub = bpy.data.objects.new('WindowLUB', me_cube_018)
ob_windowluf = bpy.data.objects.new('WindowLUF', me_cube_018)
ob_windowlbb = bpy.data.objects.new('WindowLBB', me_cube_018)
ob_windowlbf = bpy.data.objects.new('WindowLBF', me_cube_018)
ob_slidingdoor2f = bpy.data.objects.new('SlidingDoor2F', me_cube_008)
ob_plantsocket1 = bpy.data.objects.new('PlantSocket1', None)
ob_plantsocket2 = bpy.data.objects.new('PlantSocket2', None)
ob_plantsocket5 = bpy.data.objects.new('PlantSocket5', None)
ob_plantsocket3 = bpy.data.objects.new('PlantSocket3', None)
ob_plantsocket4 = bpy.data.objects.new('PlantSocket4', None)
ob_plantsocket6 = bpy.data.objects.new('PlantSocket6', None)
ob_plantsocket7 = bpy.data.objects.new('PlantSocket7', None)
ob_plantsocket8 = bpy.data.objects.new('PlantSocket8', None)
ob_plantsocket9 = bpy.data.objects.new('PlantSocket9', None)
ob_plantsocket10 = bpy.data.objects.new('PlantSocket10', None)
ob_plantsocket11 = bpy.data.objects.new('PlantSocket11', None)
ob_fence = bpy.data.objects.new('Fence', me_plane_001)
ob_plantsocket16 = bpy.data.objects.new('PlantSocket16', None)
ob_plantsocket14 = bpy.data.objects.new('PlantSocket14', None)
ob_plantsocket12 = bpy.data.objects.new('PlantSocket12', None)
ob_plantsocket13 = bpy.data.objects.new('PlantSocket13', None)
ob_plantsocket15 = bpy.data.objects.new('PlantSocket15', None)

# ---- transforms, parenting, visibility, modifiers, constraints
ob_house.location = (0.0, 4.0, 0.0)
ob_house.lineart.crease_threshold = 0.0
ob_roof.location = (-9.0, 4.0, 0.0)
ob_roof.lineart.crease_threshold = 0.0
ob_balcony.location = (-3.0, 4.0, 5.0)
ob_balcony.scale = (1.0, 3.0, 1.0)
ob_balcony.lineart.crease_threshold = 0.0
ob_flooraccent.location = (-8.274, 3.978, 4.305)
ob_flooraccent.scale = (6.377, 3.095, 0.3)
ob_flooraccent.lineart.crease_threshold = 0.0
ob_door.location = (-3.906, 1.563, 0.1753)
ob_door.lineart.crease_threshold = 0.0
ob_slidingdoor1f.location = (-3.906, 6.7, -0.1)
ob_slidingdoor1f.lineart.crease_threshold = 0.0
ob_windowft.location = (-3.906, 3.263, 8.3)
ob_windowft.lineart.crease_threshold = 0.0
ob_windowruf.location = (-5.506, 7.163, 6.0)
ob_windowruf.rotation_euler = (0.0, -0.0, 7.854)
ob_windowruf.lineart.crease_threshold = 0.0
ob_pathway.location = (-3.906, 1.417, -0.1)
ob_pathway.lineart.crease_threshold = 0.0
ob_windowrub.location = (-10.51, 7.163, 6.0)
ob_windowrub.rotation_euler = (0.0, -0.0, 7.854)
ob_windowrub.lineart.crease_threshold = 0.0
ob_windowrdf.location = (-5.506, 7.163, 2.0)
ob_windowrdf.rotation_euler = (0.0, -0.0, 7.854)
ob_windowrdf.lineart.crease_threshold = 0.0
ob_windowrdb.location = (-10.51, 7.163, 2.0)
ob_windowrdb.rotation_euler = (0.0, -0.0, 7.854)
ob_windowrdb.lineart.crease_threshold = 0.0
ob_windowlub.location = (-12.01, 0.8629, 6.0)
ob_windowlub.rotation_euler = (0.0, -0.0, 11.0)
ob_windowlub.lineart.crease_threshold = 0.0
ob_windowluf.location = (-7.006, 0.8629, 6.0)
ob_windowluf.rotation_euler = (0.0, -0.0, 11.0)
ob_windowluf.lineart.crease_threshold = 0.0
ob_windowlbb.location = (-12.01, 0.8629, 2.0)
ob_windowlbb.rotation_euler = (0.0, -0.0, 11.0)
ob_windowlbb.lineart.crease_threshold = 0.0
ob_windowlbf.location = (-7.006, 0.8629, 2.0)
ob_windowlbf.rotation_euler = (0.0, -0.0, 11.0)
ob_windowlbf.lineart.crease_threshold = 0.0
ob_slidingdoor2f.location = (-3.906, 5.4, 4.6)
ob_slidingdoor2f.lineart.crease_threshold = 0.0
ob_plantsocket1.location = (-1.0, 4.12, 0.0)
ob_plantsocket1.lineart.crease_threshold = 0.0
ob_plantsocket2.location = (-1.681, 0.4906, 1.49e-08)
ob_plantsocket2.lineart.crease_threshold = 0.0
ob_plantsocket5.location = (-2.083, 5.82, 6.0)
ob_plantsocket5.lineart.crease_threshold = 0.0
ob_plantsocket3.location = (-2.083, 2.074, 6.0)
ob_plantsocket3.lineart.crease_threshold = 0.0
ob_plantsocket4.location = (-2.083, 4.074, 6.0)
ob_plantsocket4.lineart.crease_threshold = 0.0
ob_plantsocket6.location = (-3.053, 6.92, 6.0)
ob_plantsocket6.lineart.crease_threshold = 0.0
ob_plantsocket7.location = (-3.053, 1.068, 6.0)
ob_plantsocket7.lineart.crease_threshold = 0.0
ob_plantsocket8.location = (-2.666, 6.459, 0.0)
ob_plantsocket8.lineart.crease_threshold = 0.0
ob_plantsocket9.location = (-1.717, 5.222, -2.98e-08)
ob_plantsocket9.lineart.crease_threshold = 0.0
ob_plantsocket10.location = (-2.779, 4.238, 0.0)
ob_plantsocket10.lineart.crease_threshold = 0.0
ob_plantsocket11.location = (-3.223, 0.5981, 0.0)
ob_plantsocket11.lineart.crease_threshold = 0.0
ob_fence.location = (-7.0, 4.0, 0.0)
ob_fence.lineart.crease_threshold = 0.0
ob_plantsocket16.location = (-0.1111, 7.615, 1.63)
ob_plantsocket16.lineart.crease_threshold = 0.0
ob_plantsocket14.location = (-0.1213, 5.044, 1.63)
ob_plantsocket14.lineart.crease_threshold = 0.0
ob_plantsocket12.location = (-0.1005, 0.7147, 1.63)
ob_plantsocket12.lineart.crease_threshold = 0.0
ob_plantsocket13.location = (-1.862, 0.1017, 1.63)
ob_plantsocket13.lineart.crease_threshold = 0.0
ob_plantsocket15.location = (-2.033, 7.896, 1.63)
ob_plantsocket15.lineart.crease_threshold = 0.0

# ---- collection membership
col_collection.objects.link(ob_house)
col_collection.objects.link(ob_roof)
col_collection.objects.link(ob_balcony)
col_collection.objects.link(ob_flooraccent)
col_collection.objects.link(ob_door)
col_collection.objects.link(ob_slidingdoor1f)
col_collection.objects.link(ob_windowft)
col_collection.objects.link(ob_windowruf)
col_collection.objects.link(ob_pathway)
col_collection.objects.link(ob_windowrub)
col_collection.objects.link(ob_windowrdf)
col_collection.objects.link(ob_windowrdb)
col_collection.objects.link(ob_windowlub)
col_collection.objects.link(ob_windowluf)
col_collection.objects.link(ob_windowlbb)
col_collection.objects.link(ob_windowlbf)
col_collection.objects.link(ob_slidingdoor2f)
col_collection.objects.link(ob_plantsocket1)
col_collection.objects.link(ob_plantsocket2)
col_collection.objects.link(ob_plantsocket5)
col_collection.objects.link(ob_plantsocket3)
col_collection.objects.link(ob_plantsocket4)
col_collection.objects.link(ob_plantsocket6)
col_collection.objects.link(ob_plantsocket7)
col_collection.objects.link(ob_plantsocket8)
col_collection.objects.link(ob_plantsocket9)
col_collection.objects.link(ob_plantsocket10)
col_collection.objects.link(ob_plantsocket11)
col_collection.objects.link(ob_fence)
col_collection.objects.link(ob_plantsocket16)
col_collection.objects.link(ob_plantsocket14)
col_collection.objects.link(ob_plantsocket12)
col_collection.objects.link(ob_plantsocket13)
col_collection.objects.link(ob_plantsocket15)

# ---- scene / render settings (as saved in the file)
scene.frame_start = 1; scene.frame_end = 250; scene.frame_set(1)
scene.render.engine = 'BLENDER_EEVEE_NEXT'
scene.cycles.use_denoising = False
scene.cycles.samples = 128
scene.cycles.sampling_pattern = 'TABULATED_SOBOL'
scene.cycles.use_adaptive_sampling = False
scene.cycles.use_light_tree = False
scene.view_settings.view_transform = 'Filmic'
bpy.context.view_layer.update()

# ---- added for rendering (the .blend has no active camera and no usable light): camera, sun
cam_auto = bpy.data.cameras.new('AutoCamera')
cam_auto.lens = 50.0
cam_auto.sensor_width = 36.0
cam_auto.clip_end = 1000.0
ob_auto_camera = bpy.data.objects.new('AutoCamera', cam_auto)
scene.collection.objects.link(ob_auto_camera)
ob_auto_camera.location = (10.8943, -18.0732, 19.7694)
ob_auto_camera.rotation_euler = (1.09748, -7.21219e-08, 0.694738)
scene.camera = ob_auto_camera
light_auto_sun = bpy.data.lights.new('AutoSun', 'SUN')
light_auto_sun.energy = 3.0
light_auto_sun.angle = 0.0523599
ob_auto_sun = bpy.data.objects.new('AutoSun', light_auto_sun)
scene.collection.objects.link(ob_auto_sun)
ob_auto_sun.rotation_euler = (0.872665, 0.174533, 0.523599)
bpy.context.view_layer.update()
